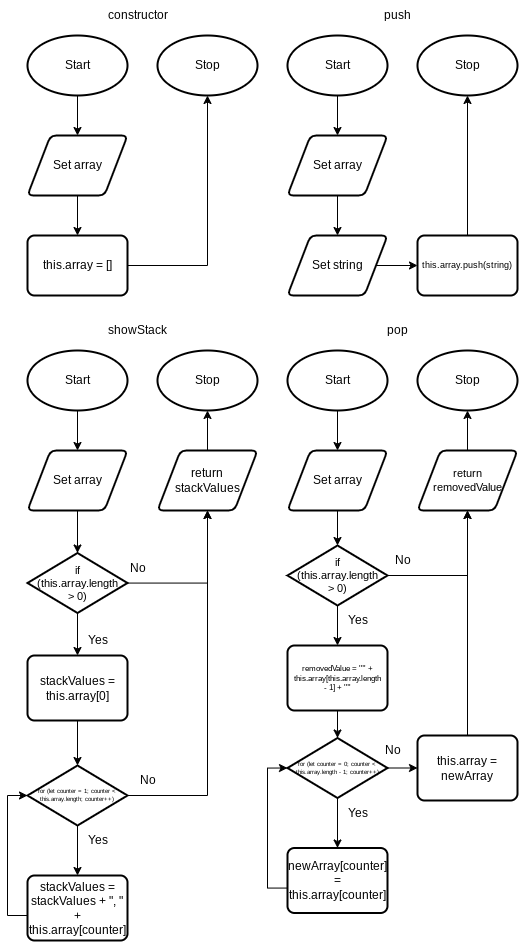

The diagram above was exported from draw.io. Its source (the exported page's mxGraphModel, read from the mxfile embedded in the PNG):
<mxGraphModel dx="866" dy="683" grid="1" gridSize="10" guides="1" tooltips="1" connect="1" arrows="1" fold="1" page="1" pageScale="1" pageWidth="827" pageHeight="1169" math="0" shadow="0">
  <root>
    <mxCell id="0" />
    <mxCell id="1" parent="0" />
    <mxCell id="27" style="edgeStyle=none;html=1;entryX=0.5;entryY=0;entryDx=0;entryDy=0;" parent="1" source="2" edge="1">
      <mxGeometry relative="1" as="geometry">
        <mxPoint x="270" y="190" as="targetPoint" />
      </mxGeometry>
    </mxCell>
    <mxCell id="2" value="Start" style="strokeWidth=2;html=1;shape=mxgraph.flowchart.start_1;whiteSpace=wrap;" parent="1" vertex="1">
      <mxGeometry x="220" y="90" width="100" height="60" as="geometry" />
    </mxCell>
    <mxCell id="3" value="Stop" style="strokeWidth=2;html=1;shape=mxgraph.flowchart.start_1;whiteSpace=wrap;" parent="1" vertex="1">
      <mxGeometry x="350" y="90" width="100" height="60" as="geometry" />
    </mxCell>
    <mxCell id="33" style="edgeStyle=none;html=1;entryX=0.5;entryY=0;entryDx=0;entryDy=0;fontSize=12;" parent="1" edge="1">
      <mxGeometry relative="1" as="geometry">
        <mxPoint x="270" y="250" as="sourcePoint" />
        <mxPoint x="270" y="290" as="targetPoint" />
      </mxGeometry>
    </mxCell>
    <mxCell id="55" value="Set array" style="shape=parallelogram;html=1;strokeWidth=2;perimeter=parallelogramPerimeter;whiteSpace=wrap;rounded=1;arcSize=12;size=0.23;" parent="1" vertex="1">
      <mxGeometry x="220" y="190" width="100" height="60" as="geometry" />
    </mxCell>
    <mxCell id="63" style="edgeStyle=none;html=1;entryX=0.5;entryY=1;entryDx=0;entryDy=0;entryPerimeter=0;rounded=0;" parent="1" source="62" target="3" edge="1">
      <mxGeometry relative="1" as="geometry">
        <Array as="points">
          <mxPoint x="400" y="320" />
        </Array>
      </mxGeometry>
    </mxCell>
    <mxCell id="62" value="this.array = []" style="rounded=1;whiteSpace=wrap;html=1;absoluteArcSize=1;arcSize=14;strokeWidth=2;" parent="1" vertex="1">
      <mxGeometry x="220" y="290" width="100" height="60" as="geometry" />
    </mxCell>
    <mxCell id="64" value="constructor" style="text;html=1;align=center;verticalAlign=middle;resizable=0;points=[];autosize=1;strokeColor=none;fillColor=none;" parent="1" vertex="1">
      <mxGeometry x="290" y="55" width="80" height="30" as="geometry" />
    </mxCell>
    <mxCell id="65" style="edgeStyle=none;html=1;entryX=0.5;entryY=0;entryDx=0;entryDy=0;" parent="1" source="66" edge="1">
      <mxGeometry relative="1" as="geometry">
        <mxPoint x="530" y="190" as="targetPoint" />
      </mxGeometry>
    </mxCell>
    <mxCell id="66" value="Start" style="strokeWidth=2;html=1;shape=mxgraph.flowchart.start_1;whiteSpace=wrap;" parent="1" vertex="1">
      <mxGeometry x="480" y="90" width="100" height="60" as="geometry" />
    </mxCell>
    <mxCell id="67" value="Stop" style="strokeWidth=2;html=1;shape=mxgraph.flowchart.start_1;whiteSpace=wrap;" parent="1" vertex="1">
      <mxGeometry x="610" y="90" width="100" height="60" as="geometry" />
    </mxCell>
    <mxCell id="68" style="edgeStyle=none;html=1;entryX=0.5;entryY=0;entryDx=0;entryDy=0;fontSize=12;" parent="1" edge="1">
      <mxGeometry relative="1" as="geometry">
        <mxPoint x="530" y="250" as="sourcePoint" />
        <mxPoint x="530" y="290" as="targetPoint" />
      </mxGeometry>
    </mxCell>
    <mxCell id="69" value="Set array" style="shape=parallelogram;html=1;strokeWidth=2;perimeter=parallelogramPerimeter;whiteSpace=wrap;rounded=1;arcSize=12;size=0.23;" parent="1" vertex="1">
      <mxGeometry x="480" y="190" width="100" height="60" as="geometry" />
    </mxCell>
    <mxCell id="75" style="edgeStyle=none;rounded=0;html=1;entryX=0.5;entryY=1;entryDx=0;entryDy=0;entryPerimeter=0;fontSize=9;" parent="1" source="71" target="67" edge="1">
      <mxGeometry relative="1" as="geometry" />
    </mxCell>
    <mxCell id="71" value="this.array.push(string)" style="rounded=1;whiteSpace=wrap;html=1;absoluteArcSize=1;arcSize=14;strokeWidth=2;fontSize=9;" parent="1" vertex="1">
      <mxGeometry x="610" y="290" width="100" height="60" as="geometry" />
    </mxCell>
    <mxCell id="72" value="push" style="text;html=1;align=center;verticalAlign=middle;resizable=0;points=[];autosize=1;strokeColor=none;fillColor=none;" parent="1" vertex="1">
      <mxGeometry x="565" y="55" width="50" height="30" as="geometry" />
    </mxCell>
    <mxCell id="74" style="edgeStyle=none;rounded=0;html=1;" parent="1" source="73" target="71" edge="1">
      <mxGeometry relative="1" as="geometry" />
    </mxCell>
    <mxCell id="73" value="Set string" style="shape=parallelogram;html=1;strokeWidth=2;perimeter=parallelogramPerimeter;whiteSpace=wrap;rounded=1;arcSize=12;size=0.23;" parent="1" vertex="1">
      <mxGeometry x="480" y="290" width="100" height="60" as="geometry" />
    </mxCell>
    <mxCell id="76" style="edgeStyle=none;html=1;entryX=0.5;entryY=0;entryDx=0;entryDy=0;" parent="1" source="77" edge="1">
      <mxGeometry relative="1" as="geometry">
        <mxPoint x="270" y="504.9999999999999" as="targetPoint" />
      </mxGeometry>
    </mxCell>
    <mxCell id="77" value="Start" style="strokeWidth=2;html=1;shape=mxgraph.flowchart.start_1;whiteSpace=wrap;" parent="1" vertex="1">
      <mxGeometry x="220" y="405" width="100" height="60" as="geometry" />
    </mxCell>
    <mxCell id="78" value="Stop" style="strokeWidth=2;html=1;shape=mxgraph.flowchart.start_1;whiteSpace=wrap;" parent="1" vertex="1">
      <mxGeometry x="350" y="405" width="100" height="60" as="geometry" />
    </mxCell>
    <mxCell id="115" style="edgeStyle=none;html=1;entryX=0.5;entryY=0;entryDx=0;entryDy=0;entryPerimeter=0;" edge="1" parent="1" source="80" target="114">
      <mxGeometry relative="1" as="geometry" />
    </mxCell>
    <mxCell id="80" value="Set array" style="shape=parallelogram;html=1;strokeWidth=2;perimeter=parallelogramPerimeter;whiteSpace=wrap;rounded=1;arcSize=12;size=0.23;" parent="1" vertex="1">
      <mxGeometry x="220" y="505" width="100" height="60" as="geometry" />
    </mxCell>
    <mxCell id="83" value="showStack" style="text;html=1;align=center;verticalAlign=middle;resizable=0;points=[];autosize=1;strokeColor=none;fillColor=none;" parent="1" vertex="1">
      <mxGeometry x="290" y="370" width="80" height="30" as="geometry" />
    </mxCell>
    <mxCell id="87" style="edgeStyle=none;html=1;fontSize=6;" parent="1" source="84" target="86" edge="1">
      <mxGeometry relative="1" as="geometry" />
    </mxCell>
    <mxCell id="113" style="edgeStyle=orthogonalEdgeStyle;html=1;entryX=0.5;entryY=1;entryDx=0;entryDy=0;rounded=0;" parent="1" source="84" target="111" edge="1">
      <mxGeometry relative="1" as="geometry" />
    </mxCell>
    <mxCell id="84" value="for (let counter = 1; counter &amp;lt; this.array.length; counter++)" style="strokeWidth=2;html=1;shape=mxgraph.flowchart.decision;whiteSpace=wrap;fontSize=6;" parent="1" vertex="1">
      <mxGeometry x="220" y="820" width="100" height="60" as="geometry" />
    </mxCell>
    <mxCell id="88" style="edgeStyle=orthogonalEdgeStyle;html=1;entryX=0;entryY=0.5;entryDx=0;entryDy=0;entryPerimeter=0;fontSize=6;rounded=0;" parent="1" source="86" target="84" edge="1">
      <mxGeometry relative="1" as="geometry">
        <Array as="points">
          <mxPoint x="200" y="970" />
          <mxPoint x="200" y="850" />
        </Array>
      </mxGeometry>
    </mxCell>
    <mxCell id="86" value="stackValues = stackValues + &quot;, &quot; + this.array[counter]" style="rounded=1;whiteSpace=wrap;html=1;absoluteArcSize=1;arcSize=14;strokeWidth=2;fontSize=12;" parent="1" vertex="1">
      <mxGeometry x="220" y="930" width="100" height="65" as="geometry" />
    </mxCell>
    <mxCell id="89" value="Yes" style="text;html=1;align=center;verticalAlign=middle;resizable=0;points=[];autosize=1;strokeColor=none;fillColor=none;fontSize=12;" parent="1" vertex="1">
      <mxGeometry x="270" y="880" width="40" height="30" as="geometry" />
    </mxCell>
    <mxCell id="90" value="No" style="text;html=1;align=center;verticalAlign=middle;resizable=0;points=[];autosize=1;strokeColor=none;fillColor=none;fontSize=12;" parent="1" vertex="1">
      <mxGeometry x="320" y="820" width="40" height="30" as="geometry" />
    </mxCell>
    <mxCell id="91" style="edgeStyle=none;html=1;entryX=0.5;entryY=0;entryDx=0;entryDy=0;" parent="1" source="92" edge="1">
      <mxGeometry relative="1" as="geometry">
        <mxPoint x="530" y="504.9999999999999" as="targetPoint" />
      </mxGeometry>
    </mxCell>
    <mxCell id="92" value="Start" style="strokeWidth=2;html=1;shape=mxgraph.flowchart.start_1;whiteSpace=wrap;" parent="1" vertex="1">
      <mxGeometry x="480" y="405" width="100" height="60" as="geometry" />
    </mxCell>
    <mxCell id="93" value="Stop" style="strokeWidth=2;html=1;shape=mxgraph.flowchart.start_1;whiteSpace=wrap;" parent="1" vertex="1">
      <mxGeometry x="610" y="405" width="100" height="60" as="geometry" />
    </mxCell>
    <mxCell id="126" style="edgeStyle=orthogonalEdgeStyle;rounded=0;html=1;fontSize=11;" edge="1" parent="1" source="95" target="124">
      <mxGeometry relative="1" as="geometry" />
    </mxCell>
    <mxCell id="95" value="Set array" style="shape=parallelogram;html=1;strokeWidth=2;perimeter=parallelogramPerimeter;whiteSpace=wrap;rounded=1;arcSize=12;size=0.23;" parent="1" vertex="1">
      <mxGeometry x="480" y="505" width="100" height="60" as="geometry" />
    </mxCell>
    <mxCell id="97" value="pop" style="text;html=1;align=center;verticalAlign=middle;resizable=0;points=[];autosize=1;strokeColor=none;fillColor=none;" parent="1" vertex="1">
      <mxGeometry x="570" y="370" width="40" height="30" as="geometry" />
    </mxCell>
    <mxCell id="98" style="edgeStyle=none;html=1;fontSize=6;" parent="1" source="99" target="101" edge="1">
      <mxGeometry relative="1" as="geometry" />
    </mxCell>
    <mxCell id="108" style="edgeStyle=none;html=1;entryX=0;entryY=0.5;entryDx=0;entryDy=0;fontSize=11;endArrow=classic;endFill=1;" parent="1" source="99" target="104" edge="1">
      <mxGeometry relative="1" as="geometry" />
    </mxCell>
    <mxCell id="99" value="for (let counter = 0; counter &amp;lt; this.array.length - 1; counter++)" style="strokeWidth=2;html=1;shape=mxgraph.flowchart.decision;whiteSpace=wrap;fontSize=6;" parent="1" vertex="1">
      <mxGeometry x="480" y="792.5" width="100" height="60" as="geometry" />
    </mxCell>
    <mxCell id="100" style="edgeStyle=orthogonalEdgeStyle;html=1;entryX=0;entryY=0.5;entryDx=0;entryDy=0;entryPerimeter=0;fontSize=6;rounded=0;" parent="1" source="101" target="99" edge="1">
      <mxGeometry relative="1" as="geometry">
        <Array as="points">
          <mxPoint x="460" y="942.5" />
          <mxPoint x="460" y="822.5" />
        </Array>
      </mxGeometry>
    </mxCell>
    <mxCell id="101" value="newArray[counter] = this.array[counter]" style="rounded=1;whiteSpace=wrap;html=1;absoluteArcSize=1;arcSize=14;strokeWidth=2;fontSize=12;" parent="1" vertex="1">
      <mxGeometry x="480" y="902.5" width="100" height="65" as="geometry" />
    </mxCell>
    <mxCell id="102" value="Yes" style="text;html=1;align=center;verticalAlign=middle;resizable=0;points=[];autosize=1;strokeColor=none;fillColor=none;fontSize=12;" parent="1" vertex="1">
      <mxGeometry x="530" y="852.5" width="40" height="30" as="geometry" />
    </mxCell>
    <mxCell id="103" value="No" style="text;html=1;align=center;verticalAlign=middle;resizable=0;points=[];autosize=1;strokeColor=none;fillColor=none;fontSize=12;" parent="1" vertex="1">
      <mxGeometry x="565" y="790" width="40" height="30" as="geometry" />
    </mxCell>
    <mxCell id="109" style="edgeStyle=none;html=1;entryX=0.5;entryY=1;entryDx=0;entryDy=0;fontSize=11;endArrow=classic;endFill=1;" parent="1" source="104" target="107" edge="1">
      <mxGeometry relative="1" as="geometry" />
    </mxCell>
    <mxCell id="104" value="this.array = newArray" style="rounded=1;whiteSpace=wrap;html=1;absoluteArcSize=1;arcSize=14;strokeWidth=2;fontSize=12;" parent="1" vertex="1">
      <mxGeometry x="610" y="790" width="100" height="65" as="geometry" />
    </mxCell>
    <mxCell id="110" style="edgeStyle=none;html=1;entryX=0.5;entryY=1;entryDx=0;entryDy=0;entryPerimeter=0;fontSize=11;endArrow=classic;endFill=1;" parent="1" source="107" target="93" edge="1">
      <mxGeometry relative="1" as="geometry" />
    </mxCell>
    <mxCell id="107" value="return removedValue" style="shape=parallelogram;html=1;strokeWidth=2;perimeter=parallelogramPerimeter;whiteSpace=wrap;rounded=1;arcSize=12;size=0.23;fontSize=11;" parent="1" vertex="1">
      <mxGeometry x="610" y="505" width="100" height="60" as="geometry" />
    </mxCell>
    <mxCell id="112" style="edgeStyle=none;html=1;fontSize=12;endArrow=classic;endFill=1;" parent="1" source="111" target="78" edge="1">
      <mxGeometry relative="1" as="geometry">
        <mxPoint x="400" y="470" as="targetPoint" />
      </mxGeometry>
    </mxCell>
    <mxCell id="111" value="return&lt;br style=&quot;font-size: 12px;&quot;&gt;stackValues" style="shape=parallelogram;html=1;strokeWidth=2;perimeter=parallelogramPerimeter;whiteSpace=wrap;rounded=1;arcSize=12;size=0.23;fontSize=12;" parent="1" vertex="1">
      <mxGeometry x="350" y="505" width="100" height="60" as="geometry" />
    </mxCell>
    <mxCell id="120" style="edgeStyle=orthogonalEdgeStyle;html=1;entryX=0.5;entryY=1;entryDx=0;entryDy=0;fontSize=11;rounded=0;" edge="1" parent="1" source="114" target="111">
      <mxGeometry relative="1" as="geometry" />
    </mxCell>
    <mxCell id="122" style="edgeStyle=orthogonalEdgeStyle;rounded=0;html=1;entryX=0.5;entryY=0;entryDx=0;entryDy=0;fontSize=11;" edge="1" parent="1" source="114" target="121">
      <mxGeometry relative="1" as="geometry" />
    </mxCell>
    <mxCell id="114" value="if&lt;br style=&quot;font-size: 11px;&quot;&gt;(this.array.length&lt;br style=&quot;font-size: 11px;&quot;&gt;&amp;gt; 0)" style="strokeWidth=2;html=1;shape=mxgraph.flowchart.decision;whiteSpace=wrap;fontSize=11;" vertex="1" parent="1">
      <mxGeometry x="220" y="607.5" width="100" height="60" as="geometry" />
    </mxCell>
    <mxCell id="118" value="Yes" style="text;html=1;align=center;verticalAlign=middle;resizable=0;points=[];autosize=1;strokeColor=none;fillColor=none;fontSize=12;" vertex="1" parent="1">
      <mxGeometry x="270" y="680" width="40" height="30" as="geometry" />
    </mxCell>
    <mxCell id="119" value="No" style="text;html=1;align=center;verticalAlign=middle;resizable=0;points=[];autosize=1;strokeColor=none;fillColor=none;fontSize=12;" vertex="1" parent="1">
      <mxGeometry x="310" y="607.5" width="40" height="30" as="geometry" />
    </mxCell>
    <mxCell id="123" style="edgeStyle=orthogonalEdgeStyle;rounded=0;html=1;entryX=0.5;entryY=0;entryDx=0;entryDy=0;entryPerimeter=0;fontSize=11;" edge="1" parent="1" source="121" target="84">
      <mxGeometry relative="1" as="geometry" />
    </mxCell>
    <mxCell id="121" value="stackValues = this.array[0]" style="rounded=1;whiteSpace=wrap;html=1;absoluteArcSize=1;arcSize=14;strokeWidth=2;fontSize=12;" vertex="1" parent="1">
      <mxGeometry x="220" y="710" width="100" height="65" as="geometry" />
    </mxCell>
    <mxCell id="130" style="edgeStyle=orthogonalEdgeStyle;rounded=0;html=1;entryX=0.5;entryY=1;entryDx=0;entryDy=0;fontSize=11;" edge="1" parent="1" source="124" target="107">
      <mxGeometry relative="1" as="geometry" />
    </mxCell>
    <mxCell id="135" style="edgeStyle=orthogonalEdgeStyle;rounded=0;html=1;entryX=0.5;entryY=0;entryDx=0;entryDy=0;fontSize=8;" edge="1" parent="1" source="124" target="132">
      <mxGeometry relative="1" as="geometry" />
    </mxCell>
    <mxCell id="124" value="if&lt;br style=&quot;font-size: 11px;&quot;&gt;(this.array.length&lt;br style=&quot;font-size: 11px;&quot;&gt;&amp;gt; 0)" style="strokeWidth=2;html=1;shape=mxgraph.flowchart.decision;whiteSpace=wrap;fontSize=11;" vertex="1" parent="1">
      <mxGeometry x="480" y="600" width="100" height="60" as="geometry" />
    </mxCell>
    <mxCell id="128" value="Yes" style="text;html=1;align=center;verticalAlign=middle;resizable=0;points=[];autosize=1;strokeColor=none;fillColor=none;fontSize=12;" vertex="1" parent="1">
      <mxGeometry x="530" y="660" width="40" height="30" as="geometry" />
    </mxCell>
    <mxCell id="129" value="No" style="text;html=1;align=center;verticalAlign=middle;resizable=0;points=[];autosize=1;strokeColor=none;fillColor=none;fontSize=12;" vertex="1" parent="1">
      <mxGeometry x="575" y="600" width="40" height="30" as="geometry" />
    </mxCell>
    <mxCell id="136" style="edgeStyle=orthogonalEdgeStyle;rounded=0;html=1;fontSize=8;entryX=0.5;entryY=0;entryDx=0;entryDy=0;entryPerimeter=0;" edge="1" parent="1" source="132" target="99">
      <mxGeometry relative="1" as="geometry">
        <mxPoint x="530" y="790" as="targetPoint" />
      </mxGeometry>
    </mxCell>
    <mxCell id="132" value="removedValue = '&quot;' + this.array[this.array.length&lt;br style=&quot;font-size: 8px;&quot;&gt;- 1] + '&quot;'" style="rounded=1;whiteSpace=wrap;html=1;absoluteArcSize=1;arcSize=14;strokeWidth=2;fontSize=8;" vertex="1" parent="1">
      <mxGeometry x="480" y="700" width="100" height="65" as="geometry" />
    </mxCell>
  </root>
</mxGraphModel>